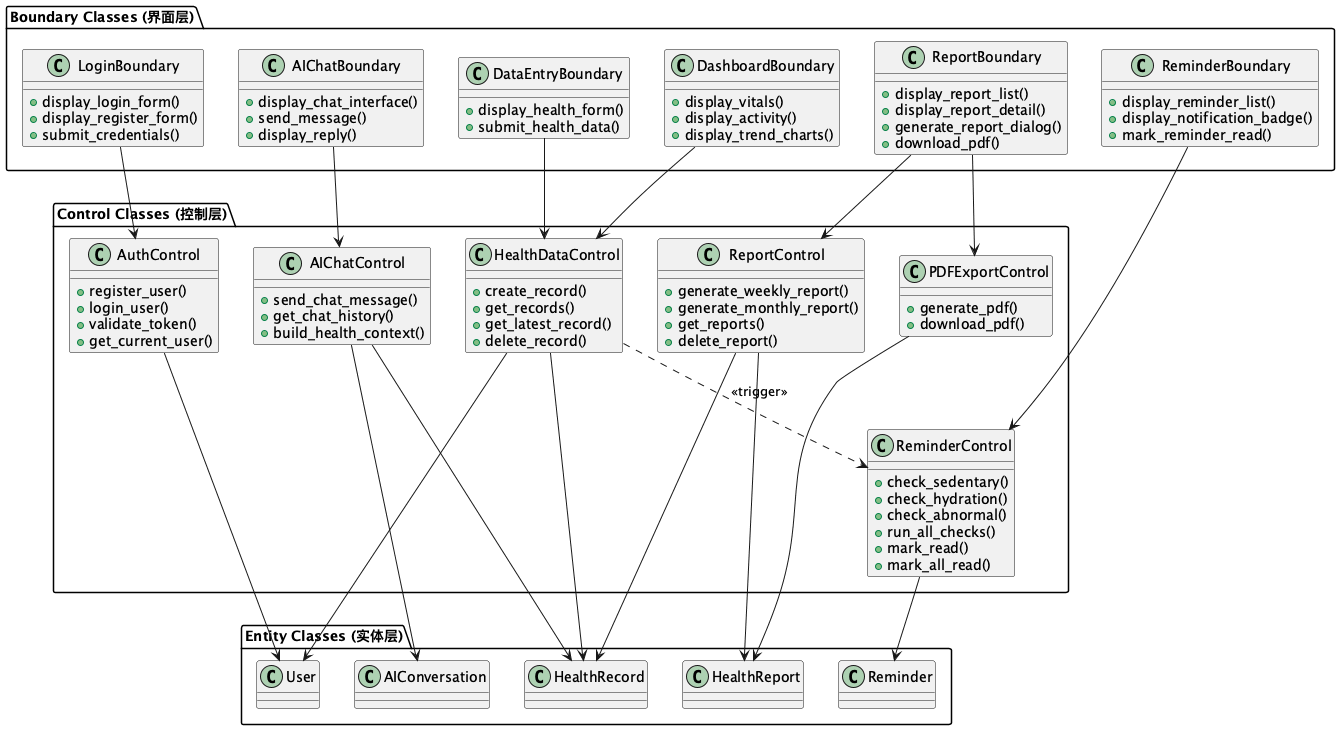

The diagram above was rendered by PlantUML. Its source (embedded in the PNG):
@startuml AnalysisClassDiagram

package "Boundary Classes (界面层)" {
  class LoginBoundary {
    + display_login_form()
    + display_register_form()
    + submit_credentials()
  }
  class DashboardBoundary {
    + display_vitals()
    + display_activity()
    + display_trend_charts()
  }
  class DataEntryBoundary {
    + display_health_form()
    + submit_health_data()
  }
  class AIChatBoundary {
    + display_chat_interface()
    + send_message()
    + display_reply()
  }
  class ReminderBoundary {
    + display_reminder_list()
    + display_notification_badge()
    + mark_reminder_read()
  }
  class ReportBoundary {
    + display_report_list()
    + display_report_detail()
    + generate_report_dialog()
    + download_pdf()
  }
}

package "Control Classes (控制层)" {
  class AuthControl {
    + register_user()
    + login_user()
    + validate_token()
    + get_current_user()
  }
  class HealthDataControl {
    + create_record()
    + get_records()
    + get_latest_record()
    + delete_record()
  }
  class AIChatControl {
    + send_chat_message()
    + get_chat_history()
    + build_health_context()
  }
  class ReminderControl {
    + check_sedentary()
    + check_hydration()
    + check_abnormal()
    + run_all_checks()
    + mark_read()
    + mark_all_read()
  }
  class ReportControl {
    + generate_weekly_report()
    + generate_monthly_report()
    + get_reports()
    + delete_report()
  }
  class PDFExportControl {
    + generate_pdf()
    + download_pdf()
  }
}

package "Entity Classes (实体层)" {
  class User
  class HealthRecord
  class AIConversation
  class Reminder
  class HealthReport
}

LoginBoundary --> AuthControl
DashboardBoundary --> HealthDataControl
DataEntryBoundary --> HealthDataControl
AIChatBoundary --> AIChatControl
ReminderBoundary --> ReminderControl
ReportBoundary --> ReportControl
ReportBoundary --> PDFExportControl

AuthControl --> User
HealthDataControl --> HealthRecord
AIChatControl --> AIConversation
ReminderControl --> Reminder
HealthDataControl ..> ReminderControl : <<trigger>>
ReportControl --> HealthReport
PDFExportControl --> HealthReport

HealthDataControl --> User
AIChatControl --> HealthRecord
ReportControl --> HealthRecord

@enduml